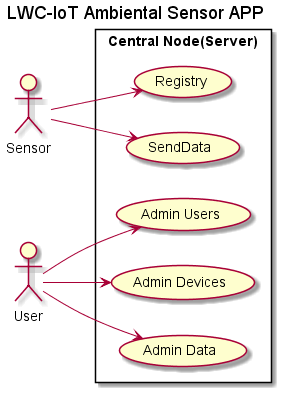

The diagram above was rendered by PlantUML. Its source (embedded in the PNG):
@startuml
'autonumber
title LWC-IoT Ambiental Sensor APP

left to right direction
actor "Sensor" as ss
actor "User" as us
rectangle "Central Node(Server)" {
  usecase "Registry" as UC1
  usecase "SendData" as UC2
  usecase "Admin Users" as UC3
  usecase "Admin Devices" as UC4
  usecase "Admin Data" as UC5
}
ss --> UC1
ss --> UC2
us --> UC3
us --> UC4
us --> UC5
@enduml